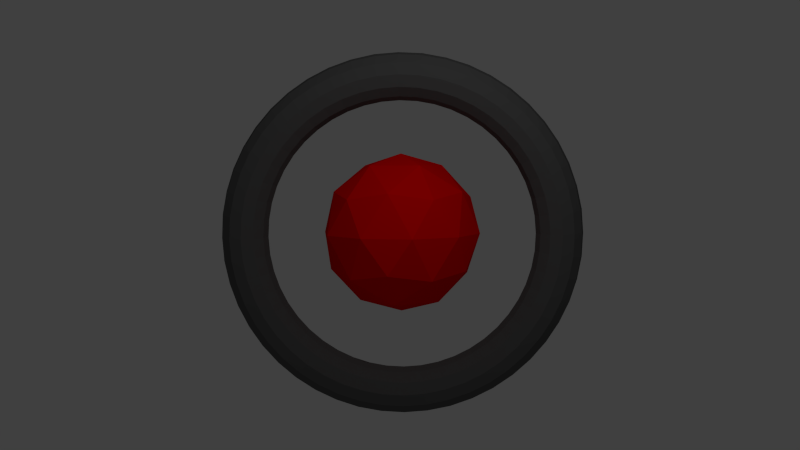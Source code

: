 # Source: enemy1.blend  (saved by Blender 2.68.0; exported with 4.5.12 LTS)
import bpy
from mathutils import Matrix  # noqa: F401  (used for matrix-valued properties, if any)

bpy.ops.wm.read_factory_settings(use_empty=True)
scene = bpy.context.scene
scene.name = 'Scene'

# ---- collections
col_collection_1 = bpy.data.collections.new('Collection 1'); scene.collection.children.link(col_collection_1)

# ---- materials (node trees are filled in below, after node groups)
mat_material_001 = bpy.data.materials.new('Material.001')
mat_material_001.alpha_threshold = 0.0
mat_material_001.use_transparent_shadow = False
mat_material_001.diffuse_color = (0.1086, 0.1086, 0.1086, 1.0)
mat_material_001.roughness = 0.5
mat_material_001.line_color = (0.0, 0.0, 0.0, 1.0)
mat_material2 = bpy.data.materials.new('Material2')
mat_material2.alpha_threshold = 0.0
mat_material2.use_transparent_shadow = False
mat_material2.diffuse_color = (1.0, 0.0, 0.0, 1.0)
mat_material2.roughness = 0.5
mat_material2.line_color = (0.0, 0.0, 0.0, 1.0)
mat_material3 = bpy.data.materials.new('Material3')
mat_material3.alpha_threshold = 0.0
mat_material3.use_transparent_shadow = False
mat_material3.roughness = 0.5
mat_material3.line_color = (0.0, 0.0, 0.0, 1.0)

# ---- material node trees

# ---- world
world_world = bpy.data.worlds.new('World'); scene.world = world_world
world_world.color = (0.05088, 0.05088, 0.05088)
world_world.use_sun_shadow = False
world_world.sun_shadow_jitter_overblur = 0.0
world_world.cycles.sampling_method = 'MANUAL'
world_world.cycles.sample_map_resolution = 256

# ---- cameras
cam_camera = bpy.data.cameras.new('Camera')
cam_camera.clip_end = 100.0
cam_camera.lens = 35.0
cam_camera.sensor_width = 32.0
cam_camera.sensor_height = 18.0
cam_camera.ortho_scale = 7.314
cam_camera.dof.focus_distance = 0.0
cam_camera.dof.aperture_fstop = 128.0

# ---- lights
light_spot = bpy.data.lights.new('Spot', 'SPOT')
light_spot.color = (0.28, 1.0, 0.0632)
light_spot.transmission_factor = 0.0
light_spot.energy = 100.0
light_spot.shadow_buffer_clip_start = 0.5
light_spot.shadow_soft_size = 0.1
light_spot.shadow_maximum_resolution = 0.006
light_spot.use_absolute_resolution = True
light_spot.cycles.use_multiple_importance_sampling = False
light_point = bpy.data.lights.new('Point', 'POINT')
light_point.color = (0.09773, 0.7812, 1.0)
light_point.transmission_factor = 0.0
light_point.energy = 200.0
light_point.shadow_buffer_clip_start = 0.5
light_point.shadow_soft_size = 0.1
light_point.shadow_maximum_resolution = 0.006
light_point.use_absolute_resolution = True
light_point.cycles.use_multiple_importance_sampling = False
light_lamp = bpy.data.lights.new('Lamp', 'POINT')
light_lamp.transmission_factor = 0.0
light_lamp.cutoff_distance = 30.0
light_lamp.energy = 100.0
light_lamp.shadow_buffer_clip_start = 1.001
light_lamp.shadow_soft_size = 0.1
light_lamp.shadow_maximum_resolution = 0.006
light_lamp.use_absolute_resolution = True
light_lamp.cycles.use_multiple_importance_sampling = False

# ---- meshes
me_torus = bpy.data.meshes.new('Torus')
me_torus.from_pydata([(1.149, 0.0, 0.0), (1.129, -1.249e-10, 0.07516), (1.074, 3.107e-11, 0.1298), (0.9989, 0.0, 0.1494), (0.9245, 0.0, 0.1289), (0.8704, 0.0, 0.07422), (0.8506, 0.0, 3.062e-17), (0.8704, 0.0, -0.07422), (0.9245, 6.146e-11, -0.1289), (0.9989, 0.0, -0.1494), (1.074, 0.0, -0.1298), (1.129, -1.249e-10, -0.07516), (1.14, 0.15, 0.0), (1.119, 0.1474, 0.07516), (1.065, 0.1402, 0.1298), (0.9904, 0.1304, 0.1494), (0.9166, 0.1207, 0.1289), (0.8629, 0.1136, 0.07422), (0.8433, 0.111, 3.062e-17), (0.8629, 0.1136, -0.07422), (0.9166, 0.1207, -0.1289), (0.9904, 0.1304, -0.1494), (1.065, 0.1402, -0.1298), (1.119, 0.1474, -0.07516), (1.11, 0.2975, 0.0), (1.091, 0.2922, 0.07516), (1.037, 0.2779, 0.1298), (0.9649, 0.2585, 0.1494), (0.893, 0.2393, 0.1289), (0.8407, 0.2253, 0.07422), (0.8216, 0.2202, 3.062e-17), (0.8407, 0.2253, -0.07422), (0.893, 0.2393, -0.1289), (0.9649, 0.2585, -0.1494), (1.037, 0.2779, -0.1298), (1.091, 0.2922, -0.07516), (1.062, 0.4398, 0.0), (1.043, 0.4321, 0.07516), (0.9921, 0.411, 0.1298), (0.9229, 0.3823, 0.1494), (0.8541, 0.3538, 0.1289), (0.8041, 0.3331, 0.07422), (0.7859, 0.3255, 3.062e-17), (0.8041, 0.3331, -0.07422), (0.8541, 0.3538, -0.1289), (0.9229, 0.3823, -0.1494), (0.9921, 0.411, -0.1298), (1.043, 0.4321, -0.07516), (0.9954, 0.5747, 0.0), (0.9778, 0.5646, 0.07516), (0.93, 0.5369, 0.1298), (0.8651, 0.4995, 0.1494), (0.8006, 0.4622, 0.1289), (0.7537, 0.4352, 0.07422), (0.7367, 0.4253, 3.062e-17), (0.7537, 0.4352, -0.07422), (0.8006, 0.4622, -0.1289), (0.8651, 0.4995, -0.1494), (0.93, 0.5369, -0.1298), (0.9778, 0.5646, -0.07516), (0.9119, 0.6997, 0.0), (0.8958, 0.6874, 0.07516), (0.852, 0.6537, 0.1298), (0.7925, 0.6081, 0.1494), (0.7334, 0.5628, 0.1289), (0.6905, 0.5298, 0.07422), (0.6748, 0.5178, 3.062e-17), (0.6905, 0.5298, -0.07422), (0.7334, 0.5628, -0.1289), (0.7925, 0.6081, -0.1494), (0.852, 0.6537, -0.1298), (0.8958, 0.6874, -0.07516), (0.8127, 0.8127, 0.0), (0.7984, 0.7984, 0.07516), (0.7594, 0.7594, 0.1298), (0.7063, 0.7063, 0.1494), (0.6537, 0.6537, 0.1289), (0.6154, 0.6154, 0.07422), (0.6015, 0.6015, 3.062e-17), (0.6154, 0.6154, -0.07422), (0.6537, 0.6537, -0.1289), (0.7063, 0.7063, -0.1494), (0.7594, 0.7594, -0.1298), (0.7984, 0.7984, -0.07516), (0.6997, 0.9119, 0.0), (0.6874, 0.8958, 0.07516), (0.6537, 0.852, 0.1298), (0.6081, 0.7925, 0.1494), (0.5628, 0.7334, 0.1289), (0.5298, 0.6905, 0.07422), (0.5178, 0.6748, 3.062e-17), (0.5298, 0.6905, -0.07422), (0.5628, 0.7334, -0.1289), (0.6081, 0.7925, -0.1494), (0.6537, 0.852, -0.1298), (0.6874, 0.8958, -0.07516), (0.5747, 0.9954, 0.0), (0.5646, 0.9778, 0.07516), (0.5369, 0.93, 0.1298), (0.4995, 0.8651, 0.1494), (0.4622, 0.8006, 0.1289), (0.4352, 0.7537, 0.07422), (0.4253, 0.7367, 3.062e-17), (0.4352, 0.7537, -0.07422), (0.4622, 0.8006, -0.1289), (0.4995, 0.8651, -0.1494), (0.5369, 0.93, -0.1298), (0.5646, 0.9778, -0.07516), (0.4399, 1.062, 0.0), (0.4321, 1.043, 0.07516), (0.411, 0.9921, 0.1298), (0.3823, 0.9229, 0.1494), (0.3538, 0.8541, 0.1289), (0.3331, 0.8041, 0.07422), (0.3255, 0.7859, 3.062e-17), (0.3331, 0.8041, -0.07422), (0.3538, 0.8541, -0.1289), (0.3823, 0.9229, -0.1494), (0.411, 0.9921, -0.1298), (0.4321, 1.043, -0.07516), (0.2975, 1.11, 0.0), (0.2922, 1.091, 0.07516), (0.2779, 1.037, 0.1298), (0.2585, 0.9649, 0.1494), (0.2393, 0.893, 0.1289), (0.2253, 0.8407, 0.07422), (0.2202, 0.8216, 3.062e-17), (0.2253, 0.8407, -0.07422), (0.2393, 0.893, -0.1289), (0.2585, 0.9649, -0.1494), (0.2779, 1.037, -0.1298), (0.2922, 1.091, -0.07516), (0.15, 1.14, 0.0), (0.1474, 1.119, 0.07516), (0.1402, 1.065, 0.1298), (0.1304, 0.9904, 0.1494), (0.1207, 0.9166, 0.1289), (0.1136, 0.8629, 0.07422), (0.111, 0.8433, 3.062e-17), (0.1136, 0.8629, -0.07422), (0.1207, 0.9166, -0.1289), (0.1304, 0.9904, -0.1494), (0.1402, 1.065, -0.1298), (0.1474, 1.119, -0.07516), (6.761e-08, 1.149, 0.0), (1.217e-07, 1.129, 0.07516), (1.191e-07, 1.074, 0.1298), (8.65e-08, 0.9989, 0.1494), (8.892e-08, 0.9245, 0.1289), (5.96e-08, 0.8704, 0.07422), (8.745e-08, 0.8506, 3.062e-17), (5.96e-08, 0.8704, -0.07422), (8.892e-08, 0.9245, -0.1289), (8.65e-08, 0.9989, -0.1494), (1.191e-07, 1.074, -0.1298), (1.217e-07, 1.129, -0.07516), (-0.15, 1.14, 0.0), (-0.1474, 1.119, 0.07516), (-0.1402, 1.065, 0.1298), (-0.1304, 0.9904, 0.1494), (-0.1207, 0.9166, 0.1289), (-0.1136, 0.8629, 0.07422), (-0.111, 0.8433, 3.062e-17), (-0.1136, 0.8629, -0.07422), (-0.1207, 0.9166, -0.1289), (-0.1304, 0.9904, -0.1494), (-0.1402, 1.065, -0.1298), (-0.1474, 1.119, -0.07516), (-0.2975, 1.11, 0.0), (-0.2922, 1.091, 0.07516), (-0.2779, 1.037, 0.1298), (-0.2585, 0.9649, 0.1494), (-0.2393, 0.893, 0.1289), (-0.2253, 0.8407, 0.07422), (-0.2202, 0.8216, 3.062e-17), (-0.2253, 0.8407, -0.07422), (-0.2393, 0.893, -0.1289), (-0.2585, 0.9649, -0.1494), (-0.2779, 1.037, -0.1298), (-0.2922, 1.091, -0.07516), (-0.4399, 1.062, 0.0), (-0.4321, 1.043, 0.07516), (-0.411, 0.9921, 0.1298), (-0.3823, 0.9229, 0.1494), (-0.3538, 0.8541, 0.1289), (-0.3331, 0.8041, 0.07422), (-0.3255, 0.7859, 3.062e-17), (-0.3331, 0.8041, -0.07422), (-0.3538, 0.8541, -0.1289), (-0.3823, 0.9229, -0.1494), (-0.411, 0.9921, -0.1298), (-0.4321, 1.043, -0.07516), (-0.5747, 0.9954, 0.0), (-0.5646, 0.9778, 0.07516), (-0.5369, 0.93, 0.1298), (-0.4995, 0.8651, 0.1494), (-0.4622, 0.8006, 0.1289), (-0.4352, 0.7537, 0.07422), (-0.4253, 0.7367, 3.062e-17), (-0.4352, 0.7537, -0.07422), (-0.4622, 0.8006, -0.1289), (-0.4995, 0.8651, -0.1494), (-0.5369, 0.93, -0.1298), (-0.5646, 0.9778, -0.07516), (-0.6997, 0.9119, 0.0), (-0.6874, 0.8958, 0.07516), (-0.6537, 0.852, 0.1298), (-0.6081, 0.7925, 0.1494), (-0.5628, 0.7334, 0.1289), (-0.5298, 0.6905, 0.07422), (-0.5178, 0.6748, 3.062e-17), (-0.5298, 0.6905, -0.07422), (-0.5628, 0.7334, -0.1289), (-0.6081, 0.7925, -0.1494), (-0.6537, 0.852, -0.1298), (-0.6874, 0.8958, -0.07516), (-0.8127, 0.8127, 0.0), (-0.7984, 0.7984, 0.07516), (-0.7594, 0.7594, 0.1298), (-0.7063, 0.7063, 0.1494), (-0.6537, 0.6537, 0.1289), (-0.6154, 0.6154, 0.07422), (-0.6015, 0.6015, 3.062e-17), (-0.6154, 0.6154, -0.07422), (-0.6537, 0.6537, -0.1289), (-0.7063, 0.7063, -0.1494), (-0.7594, 0.7594, -0.1298), (-0.7984, 0.7984, -0.07516), (-0.9119, 0.6997, 0.0), (-0.8958, 0.6874, 0.07516), (-0.852, 0.6537, 0.1298), (-0.7925, 0.6081, 0.1494), (-0.7334, 0.5628, 0.1289), (-0.6905, 0.5298, 0.07422), (-0.6748, 0.5178, 3.062e-17), (-0.6905, 0.5298, -0.07422), (-0.7334, 0.5628, -0.1289), (-0.7925, 0.6081, -0.1494), (-0.852, 0.6537, -0.1298), (-0.8958, 0.6874, -0.07516), (-0.9954, 0.5747, 0.0), (-0.9778, 0.5646, 0.07516), (-0.93, 0.5369, 0.1298), (-0.8651, 0.4995, 0.1494), (-0.8006, 0.4622, 0.1289), (-0.7537, 0.4352, 0.07422), (-0.7367, 0.4253, 3.062e-17), (-0.7537, 0.4352, -0.07422), (-0.8006, 0.4622, -0.1289), (-0.8651, 0.4995, -0.1494), (-0.93, 0.5369, -0.1298), (-0.9778, 0.5646, -0.07516), (-1.062, 0.4398, 0.0), (-1.043, 0.4321, 0.07516), (-0.9921, 0.411, 0.1298), (-0.9229, 0.3823, 0.1494), (-0.8541, 0.3538, 0.1289), (-0.8041, 0.3331, 0.07422), (-0.7859, 0.3255, 3.062e-17), (-0.8041, 0.3331, -0.07422), (-0.8541, 0.3538, -0.1289), (-0.9229, 0.3823, -0.1494), (-0.9921, 0.411, -0.1298), (-1.043, 0.4321, -0.07516), (-1.11, 0.2975, 0.0), (-1.091, 0.2922, 0.07516), (-1.037, 0.2779, 0.1298), (-0.9649, 0.2585, 0.1494), (-0.893, 0.2393, 0.1289), (-0.8407, 0.2253, 0.07422), (-0.8216, 0.2202, 3.062e-17), (-0.8407, 0.2253, -0.07422), (-0.893, 0.2393, -0.1289), (-0.9649, 0.2585, -0.1494), (-1.037, 0.2779, -0.1298), (-1.091, 0.2922, -0.07516), (-1.14, 0.15, 0.0), (-1.119, 0.1474, 0.07516), (-1.065, 0.1402, 0.1298), (-0.9904, 0.1304, 0.1494), (-0.9166, 0.1207, 0.1289), (-0.8629, 0.1136, 0.07422), (-0.8433, 0.111, 3.062e-17), (-0.8629, 0.1136, -0.07422), (-0.9166, 0.1207, -0.1289), (-0.9904, 0.1304, -0.1494), (-1.065, 0.1402, -0.1298), (-1.119, 0.1474, -0.07516), (-1.149, 1.05e-07, 0.0), (-1.129, 1.025e-07, 0.07516), (-1.074, 9.605e-08, 0.1298), (-0.9989, 8.739e-08, 0.1494), (-0.9245, 7.871e-08, 0.1289), (-0.8704, 7.193e-08, 0.07422), (-0.8506, 6.998e-08, 3.062e-17), (-0.8704, 7.193e-08, -0.07422), (-0.9245, 7.871e-08, -0.1289), (-0.9989, 8.739e-08, -0.1494), (-1.074, 9.611e-08, -0.1298), (-1.129, 1.025e-07, -0.07516), (-1.14, -0.15, 0.0), (-1.119, -0.1474, 0.07516), (-1.065, -0.1402, 0.1298), (-0.9904, -0.1304, 0.1494), (-0.9166, -0.1207, 0.1289), (-0.8629, -0.1136, 0.07422), (-0.8433, -0.111, 3.062e-17), (-0.8629, -0.1136, -0.07422), (-0.9166, -0.1207, -0.1289), (-0.9904, -0.1304, -0.1494), (-1.065, -0.1402, -0.1298), (-1.119, -0.1474, -0.07516), (-1.11, -0.2975, 0.0), (-1.091, -0.2922, 0.07516), (-1.037, -0.2779, 0.1298), (-0.9649, -0.2585, 0.1494), (-0.893, -0.2393, 0.1289), (-0.8407, -0.2253, 0.07422), (-0.8216, -0.2202, 3.062e-17), (-0.8407, -0.2253, -0.07422), (-0.893, -0.2393, -0.1289), (-0.9649, -0.2585, -0.1494), (-1.037, -0.2779, -0.1298), (-1.091, -0.2922, -0.07516), (-1.062, -0.4398, 0.0), (-1.043, -0.4321, 0.07516), (-0.9921, -0.411, 0.1298), (-0.9229, -0.3823, 0.1494), (-0.8541, -0.3538, 0.1289), (-0.8041, -0.3331, 0.07422), (-0.7859, -0.3255, 3.062e-17), (-0.8041, -0.3331, -0.07422), (-0.8541, -0.3538, -0.1289), (-0.9229, -0.3823, -0.1494), (-0.9921, -0.411, -0.1298), (-1.043, -0.4321, -0.07516), (-0.9954, -0.5747, 0.0), (-0.9778, -0.5646, 0.07516), (-0.93, -0.5369, 0.1298), (-0.8651, -0.4995, 0.1494), (-0.8006, -0.4622, 0.1289), (-0.7537, -0.4352, 0.07422), (-0.7367, -0.4253, 3.062e-17), (-0.7537, -0.4352, -0.07422), (-0.8006, -0.4622, -0.1289), (-0.8651, -0.4995, -0.1494), (-0.93, -0.5369, -0.1298), (-0.9778, -0.5646, -0.07516), (-0.9119, -0.6997, 0.0), (-0.8958, -0.6874, 0.07516), (-0.852, -0.6537, 0.1298), (-0.7925, -0.6081, 0.1494), (-0.7334, -0.5628, 0.1289), (-0.6905, -0.5298, 0.07422), (-0.6748, -0.5178, 3.062e-17), (-0.6905, -0.5298, -0.07422), (-0.7334, -0.5628, -0.1289), (-0.7925, -0.6081, -0.1494), (-0.852, -0.6537, -0.1298), (-0.8958, -0.6874, -0.07516), (-0.8127, -0.8127, 0.0), (-0.7984, -0.7984, 0.07516), (-0.7594, -0.7594, 0.1298), (-0.7063, -0.7063, 0.1494), (-0.6537, -0.6537, 0.1289), (-0.6154, -0.6154, 0.07422), (-0.6015, -0.6015, 3.062e-17), (-0.6154, -0.6154, -0.07422), (-0.6537, -0.6537, -0.1289), (-0.7063, -0.7063, -0.1494), (-0.7594, -0.7594, -0.1298), (-0.7984, -0.7984, -0.07516), (-0.6997, -0.9119, 0.0), (-0.6874, -0.8958, 0.07516), (-0.6537, -0.852, 0.1298), (-0.6081, -0.7925, 0.1494), (-0.5628, -0.7334, 0.1289), (-0.5298, -0.6905, 0.07422), (-0.5178, -0.6748, 3.062e-17), (-0.5298, -0.6905, -0.07422), (-0.5628, -0.7334, -0.1289), (-0.6081, -0.7925, -0.1494), (-0.6537, -0.852, -0.1298), (-0.6874, -0.8958, -0.07516), (-0.5747, -0.9954, 0.0), (-0.5646, -0.9778, 0.07516), (-0.5369, -0.93, 0.1298), (-0.4995, -0.8651, 0.1494), (-0.4622, -0.8006, 0.1289), (-0.4352, -0.7537, 0.07422), (-0.4253, -0.7367, 3.062e-17), (-0.4352, -0.7537, -0.07422), (-0.4622, -0.8006, -0.1289), (-0.4995, -0.8651, -0.1494), (-0.5369, -0.93, -0.1298), (-0.5646, -0.9778, -0.07516), (-0.4399, -1.062, 0.0), (-0.4321, -1.043, 0.07516), (-0.411, -0.9921, 0.1298), (-0.3823, -0.9229, 0.1494), (-0.3538, -0.8541, 0.1289), (-0.3331, -0.8041, 0.07422), (-0.3255, -0.7859, 3.062e-17), (-0.3331, -0.8041, -0.07422), (-0.3538, -0.8541, -0.1289), (-0.3823, -0.9229, -0.1494), (-0.411, -0.9921, -0.1298), (-0.4321, -1.043, -0.07516), (-0.2975, -1.11, 0.0), (-0.2922, -1.091, 0.07516), (-0.2779, -1.037, 0.1298), (-0.2585, -0.9649, 0.1494), (-0.2393, -0.893, 0.1289), (-0.2253, -0.8407, 0.07422), (-0.2202, -0.8216, 3.062e-17), (-0.2253, -0.8407, -0.07422), (-0.2393, -0.893, -0.1289), (-0.2585, -0.9649, -0.1494), (-0.2779, -1.037, -0.1298), (-0.2922, -1.091, -0.07516), (-0.15, -1.14, 0.0), (-0.1474, -1.119, 0.07516), (-0.1402, -1.065, 0.1298), (-0.1304, -0.9904, 0.1494), (-0.1207, -0.9166, 0.1289), (-0.1136, -0.8629, 0.07422), (-0.111, -0.8433, 3.062e-17), (-0.1136, -0.8629, -0.07422), (-0.1207, -0.9166, -0.1289), (-0.1304, -0.9904, -0.1494), (-0.1402, -1.065, -0.1298), (-0.1474, -1.119, -0.07516), (9.289e-08, -1.149, 0.0), (1.528e-07, -1.129, 0.07516), (1.455e-07, -1.074, 0.1298), (9.24e-08, -0.9989, 0.1494), (7.404e-08, -0.9245, 0.1289), (2.198e-08, -0.8704, 0.07422), (3.871e-08, -0.8506, 3.062e-17), (2.198e-08, -0.8704, -0.07422), (7.401e-08, -0.9245, -0.1289), (9.24e-08, -0.9989, -0.1494), (1.454e-07, -1.074, -0.1298), (1.528e-07, -1.129, -0.07516), (0.15, -1.14, 0.0), (0.1474, -1.119, 0.07516), (0.1402, -1.065, 0.1298), (0.1304, -0.9904, 0.1494), (0.1207, -0.9166, 0.1289), (0.1136, -0.8629, 0.07422), (0.111, -0.8433, 3.062e-17), (0.1136, -0.8629, -0.07422), (0.1207, -0.9166, -0.1289), (0.1304, -0.9904, -0.1494), (0.1402, -1.065, -0.1298), (0.1474, -1.119, -0.07516), (0.2975, -1.11, 0.0), (0.2922, -1.091, 0.07516), (0.2779, -1.037, 0.1298), (0.2585, -0.9649, 0.1494), (0.2393, -0.893, 0.1289), (0.2253, -0.8407, 0.07422), (0.2202, -0.8216, 3.062e-17), (0.2253, -0.8407, -0.07422), (0.2393, -0.893, -0.1289), (0.2585, -0.9649, -0.1494), (0.2779, -1.037, -0.1298), (0.2922, -1.091, -0.07516), (0.4399, -1.062, 0.0), (0.4321, -1.043, 0.07516), (0.411, -0.9921, 0.1298), (0.3823, -0.9229, 0.1494), (0.3538, -0.8541, 0.1289), (0.3331, -0.8041, 0.07422), (0.3255, -0.7859, 3.062e-17), (0.3331, -0.8041, -0.07422), (0.3538, -0.8541, -0.1289), (0.3823, -0.9229, -0.1494), (0.411, -0.9921, -0.1298), (0.4321, -1.043, -0.07516), (0.5747, -0.9954, 0.0), (0.5646, -0.9778, 0.07516), (0.5369, -0.93, 0.1298), (0.4995, -0.8651, 0.1494), (0.4622, -0.8006, 0.1289), (0.4352, -0.7537, 0.07422), (0.4253, -0.7367, 3.062e-17), (0.4352, -0.7537, -0.07422), (0.4622, -0.8006, -0.1289), (0.4995, -0.8651, -0.1494), (0.5369, -0.93, -0.1298), (0.5646, -0.9778, -0.07516), (0.6997, -0.9119, 0.0), (0.6874, -0.8958, 0.07516), (0.6537, -0.852, 0.1298), (0.6081, -0.7925, 0.1494), (0.5628, -0.7334, 0.1289), (0.5298, -0.6905, 0.07422), (0.5178, -0.6748, 3.062e-17), (0.5298, -0.6905, -0.07422), (0.5628, -0.7334, -0.1289), (0.6081, -0.7925, -0.1494), (0.6537, -0.852, -0.1298), (0.6874, -0.8958, -0.07516), (0.8127, -0.8127, 0.0), (0.7984, -0.7984, 0.07516), (0.7594, -0.7594, 0.1298), (0.7063, -0.7063, 0.1494), (0.6537, -0.6537, 0.1289), (0.6154, -0.6154, 0.07422), (0.6015, -0.6015, 3.062e-17), (0.6154, -0.6154, -0.07422), (0.6537, -0.6537, -0.1289), (0.7063, -0.7063, -0.1494), (0.7594, -0.7594, -0.1298), (0.7984, -0.7984, -0.07516), (0.9119, -0.6997, 0.0), (0.8958, -0.6874, 0.07516), (0.852, -0.6537, 0.1298), (0.7925, -0.6081, 0.1494), (0.7334, -0.5628, 0.1289), (0.6905, -0.5298, 0.07422), (0.6748, -0.5178, 3.062e-17), (0.6905, -0.5298, -0.07422), (0.7334, -0.5628, -0.1289), (0.7925, -0.6081, -0.1494), (0.852, -0.6537, -0.1298), (0.8958, -0.6874, -0.07516), (0.9954, -0.5747, 0.0), (0.9778, -0.5646, 0.07516), (0.93, -0.5369, 0.1298), (0.8651, -0.4995, 0.1494), (0.8006, -0.4622, 0.1289), (0.7537, -0.4352, 0.07422), (0.7367, -0.4253, 3.062e-17), (0.7537, -0.4352, -0.07422), (0.8006, -0.4622, -0.1289), (0.8651, -0.4995, -0.1494), (0.93, -0.5369, -0.1298), (0.9778, -0.5646, -0.07516), (1.062, -0.4399, 0.0), (1.043, -0.4321, 0.07516), (0.9921, -0.411, 0.1298), (0.9229, -0.3823, 0.1494), (0.8541, -0.3538, 0.1289), (0.8041, -0.3331, 0.07422), (0.7859, -0.3255, 3.062e-17), (0.8041, -0.3331, -0.07422), (0.8541, -0.3538, -0.1289), (0.9229, -0.3823, -0.1494), (0.9921, -0.411, -0.1298), (1.043, -0.4321, -0.07516), (1.11, -0.2975, 0.0), (1.091, -0.2922, 0.07516), (1.037, -0.2779, 0.1298), (0.9649, -0.2585, 0.1494), (0.893, -0.2393, 0.1289), (0.8407, -0.2253, 0.07422), (0.8216, -0.2202, 3.062e-17), (0.8407, -0.2253, -0.07422), (0.893, -0.2393, -0.1289), (0.9649, -0.2585, -0.1494), (1.037, -0.2779, -0.1298), (1.091, -0.2922, -0.07516), (1.14, -0.15, 0.0), (1.119, -0.1474, 0.07516), (1.065, -0.1402, 0.1298), (0.9904, -0.1304, 0.1494), (0.9166, -0.1207, 0.1289), (0.8629, -0.1136, 0.07422), (0.8433, -0.111, 3.062e-17), (0.8629, -0.1136, -0.07422), (0.9166, -0.1207, -0.1289), (0.9904, -0.1304, -0.1494), (1.065, -0.1402, -0.1298), (1.119, -0.1474, -0.07516)], [], [(0, 12, 13, 1), (1, 13, 14, 2), (2, 14, 15, 3), (3, 15, 16, 4), (4, 16, 17, 5), (5, 17, 18, 6), (6, 18, 19, 7), (7, 19, 20, 8), (8, 20, 21, 9), (9, 21, 22, 10), (10, 22, 23, 11), (0, 11, 23, 12), (12, 24, 25, 13), (13, 25, 26, 14), (14, 26, 27, 15), (15, 27, 28, 16), (16, 28, 29, 17), (17, 29, 30, 18), (18, 30, 31, 19), (19, 31, 32, 20), (20, 32, 33, 21), (21, 33, 34, 22), (22, 34, 35, 23), (23, 35, 24, 12), (24, 36, 37, 25), (25, 37, 38, 26), (26, 38, 39, 27), (27, 39, 40, 28), (28, 40, 41, 29), (29, 41, 42, 30), (30, 42, 43, 31), (31, 43, 44, 32), (32, 44, 45, 33), (33, 45, 46, 34), (34, 46, 47, 35), (35, 47, 36, 24), (36, 48, 49, 37), (37, 49, 50, 38), (38, 50, 51, 39), (39, 51, 52, 40), (40, 52, 53, 41), (41, 53, 54, 42), (42, 54, 55, 43), (43, 55, 56, 44), (44, 56, 57, 45), (45, 57, 58, 46), (46, 58, 59, 47), (47, 59, 48, 36), (48, 60, 61, 49), (49, 61, 62, 50), (50, 62, 63, 51), (51, 63, 64, 52), (52, 64, 65, 53), (53, 65, 66, 54), (54, 66, 67, 55), (55, 67, 68, 56), (56, 68, 69, 57), (57, 69, 70, 58), (58, 70, 71, 59), (59, 71, 60, 48), (60, 72, 73, 61), (61, 73, 74, 62), (62, 74, 75, 63), (63, 75, 76, 64), (64, 76, 77, 65), (65, 77, 78, 66), (66, 78, 79, 67), (67, 79, 80, 68), (68, 80, 81, 69), (69, 81, 82, 70), (70, 82, 83, 71), (71, 83, 72, 60), (72, 84, 85, 73), (73, 85, 86, 74), (74, 86, 87, 75), (75, 87, 88, 76), (76, 88, 89, 77), (77, 89, 90, 78), (78, 90, 91, 79), (79, 91, 92, 80), (80, 92, 93, 81), (81, 93, 94, 82), (82, 94, 95, 83), (83, 95, 84, 72), (84, 96, 97, 85), (85, 97, 98, 86), (86, 98, 99, 87), (87, 99, 100, 88), (88, 100, 101, 89), (89, 101, 102, 90), (90, 102, 103, 91), (91, 103, 104, 92), (92, 104, 105, 93), (93, 105, 106, 94), (94, 106, 107, 95), (95, 107, 96, 84), (96, 108, 109, 97), (97, 109, 110, 98), (98, 110, 111, 99), (99, 111, 112, 100), (100, 112, 113, 101), (101, 113, 114, 102), (102, 114, 115, 103), (103, 115, 116, 104), (104, 116, 117, 105), (105, 117, 118, 106), (106, 118, 119, 107), (107, 119, 108, 96), (108, 120, 121, 109), (109, 121, 122, 110), (110, 122, 123, 111), (111, 123, 124, 112), (112, 124, 125, 113), (113, 125, 126, 114), (114, 126, 127, 115), (115, 127, 128, 116), (116, 128, 129, 117), (117, 129, 130, 118), (118, 130, 131, 119), (119, 131, 120, 108), (120, 132, 133, 121), (121, 133, 134, 122), (122, 134, 135, 123), (123, 135, 136, 124), (124, 136, 137, 125), (125, 137, 138, 126), (126, 138, 139, 127), (127, 139, 140, 128), (128, 140, 141, 129), (129, 141, 142, 130), (130, 142, 143, 131), (131, 143, 132, 120), (132, 144, 145, 133), (133, 145, 146, 134), (134, 146, 147, 135), (135, 147, 148, 136), (136, 148, 149, 137), (137, 149, 150, 138), (138, 150, 151, 139), (139, 151, 152, 140), (140, 152, 153, 141), (141, 153, 154, 142), (142, 154, 155, 143), (143, 155, 144, 132), (144, 156, 157, 145), (145, 157, 158, 146), (146, 158, 159, 147), (147, 159, 160, 148), (148, 160, 161, 149), (149, 161, 162, 150), (150, 162, 163, 151), (151, 163, 164, 152), (152, 164, 165, 153), (153, 165, 166, 154), (154, 166, 167, 155), (155, 167, 156, 144), (156, 168, 169, 157), (157, 169, 170, 158), (158, 170, 171, 159), (159, 171, 172, 160), (160, 172, 173, 161), (161, 173, 174, 162), (162, 174, 175, 163), (163, 175, 176, 164), (164, 176, 177, 165), (165, 177, 178, 166), (166, 178, 179, 167), (167, 179, 168, 156), (168, 180, 181, 169), (169, 181, 182, 170), (170, 182, 183, 171), (171, 183, 184, 172), (172, 184, 185, 173), (173, 185, 186, 174), (174, 186, 187, 175), (175, 187, 188, 176), (176, 188, 189, 177), (177, 189, 190, 178), (178, 190, 191, 179), (179, 191, 180, 168), (180, 192, 193, 181), (181, 193, 194, 182), (182, 194, 195, 183), (183, 195, 196, 184), (184, 196, 197, 185), (185, 197, 198, 186), (186, 198, 199, 187), (187, 199, 200, 188), (188, 200, 201, 189), (189, 201, 202, 190), (190, 202, 203, 191), (191, 203, 192, 180), (192, 204, 205, 193), (193, 205, 206, 194), (194, 206, 207, 195), (195, 207, 208, 196), (196, 208, 209, 197), (197, 209, 210, 198), (198, 210, 211, 199), (199, 211, 212, 200), (200, 212, 213, 201), (201, 213, 214, 202), (202, 214, 215, 203), (203, 215, 204, 192), (204, 216, 217, 205), (205, 217, 218, 206), (206, 218, 219, 207), (207, 219, 220, 208), (208, 220, 221, 209), (209, 221, 222, 210), (210, 222, 223, 211), (211, 223, 224, 212), (212, 224, 225, 213), (213, 225, 226, 214), (214, 226, 227, 215), (215, 227, 216, 204), (216, 228, 229, 217), (217, 229, 230, 218), (218, 230, 231, 219), (219, 231, 232, 220), (220, 232, 233, 221), (221, 233, 234, 222), (222, 234, 235, 223), (223, 235, 236, 224), (224, 236, 237, 225), (225, 237, 238, 226), (226, 238, 239, 227), (227, 239, 228, 216), (228, 240, 241, 229), (229, 241, 242, 230), (230, 242, 243, 231), (231, 243, 244, 232), (232, 244, 245, 233), (233, 245, 246, 234), (234, 246, 247, 235), (235, 247, 248, 236), (236, 248, 249, 237), (237, 249, 250, 238), (238, 250, 251, 239), (239, 251, 240, 228), (240, 252, 253, 241), (241, 253, 254, 242), (242, 254, 255, 243), (243, 255, 256, 244), (244, 256, 257, 245), (245, 257, 258, 246), (246, 258, 259, 247), (247, 259, 260, 248), (248, 260, 261, 249), (249, 261, 262, 250), (250, 262, 263, 251), (251, 263, 252, 240), (252, 264, 265, 253), (253, 265, 266, 254), (254, 266, 267, 255), (255, 267, 268, 256), (256, 268, 269, 257), (257, 269, 270, 258), (258, 270, 271, 259), (259, 271, 272, 260), (260, 272, 273, 261), (261, 273, 274, 262), (262, 274, 275, 263), (263, 275, 264, 252), (264, 276, 277, 265), (265, 277, 278, 266), (266, 278, 279, 267), (267, 279, 280, 268), (268, 280, 281, 269), (269, 281, 282, 270), (270, 282, 283, 271), (271, 283, 284, 272), (272, 284, 285, 273), (273, 285, 286, 274), (274, 286, 287, 275), (275, 287, 276, 264), (276, 288, 289, 277), (277, 289, 290, 278), (278, 290, 291, 279), (279, 291, 292, 280), (280, 292, 293, 281), (281, 293, 294, 282), (282, 294, 295, 283), (283, 295, 296, 284), (284, 296, 297, 285), (285, 297, 298, 286), (286, 298, 299, 287), (287, 299, 288, 276), (288, 300, 301, 289), (289, 301, 302, 290), (290, 302, 303, 291), (291, 303, 304, 292), (292, 304, 305, 293), (293, 305, 306, 294), (294, 306, 307, 295), (295, 307, 308, 296), (296, 308, 309, 297), (297, 309, 310, 298), (298, 310, 311, 299), (299, 311, 300, 288), (300, 312, 313, 301), (301, 313, 314, 302), (302, 314, 315, 303), (303, 315, 316, 304), (304, 316, 317, 305), (305, 317, 318, 306), (306, 318, 319, 307), (307, 319, 320, 308), (308, 320, 321, 309), (309, 321, 322, 310), (310, 322, 323, 311), (311, 323, 312, 300), (312, 324, 325, 313), (313, 325, 326, 314), (314, 326, 327, 315), (315, 327, 328, 316), (316, 328, 329, 317), (317, 329, 330, 318), (318, 330, 331, 319), (319, 331, 332, 320), (320, 332, 333, 321), (321, 333, 334, 322), (322, 334, 335, 323), (323, 335, 324, 312), (324, 336, 337, 325), (325, 337, 338, 326), (326, 338, 339, 327), (327, 339, 340, 328), (328, 340, 341, 329), (329, 341, 342, 330), (330, 342, 343, 331), (331, 343, 344, 332), (332, 344, 345, 333), (333, 345, 346, 334), (334, 346, 347, 335), (335, 347, 336, 324), (336, 348, 349, 337), (337, 349, 350, 338), (338, 350, 351, 339), (339, 351, 352, 340), (340, 352, 353, 341), (341, 353, 354, 342), (342, 354, 355, 343), (343, 355, 356, 344), (344, 356, 357, 345), (345, 357, 358, 346), (346, 358, 359, 347), (347, 359, 348, 336), (348, 360, 361, 349), (349, 361, 362, 350), (350, 362, 363, 351), (351, 363, 364, 352), (352, 364, 365, 353), (353, 365, 366, 354), (354, 366, 367, 355), (355, 367, 368, 356), (356, 368, 369, 357), (357, 369, 370, 358), (358, 370, 371, 359), (359, 371, 360, 348), (360, 372, 373, 361), (361, 373, 374, 362), (362, 374, 375, 363), (363, 375, 376, 364), (364, 376, 377, 365), (365, 377, 378, 366), (366, 378, 379, 367), (367, 379, 380, 368), (368, 380, 381, 369), (369, 381, 382, 370), (370, 382, 383, 371), (371, 383, 372, 360), (372, 384, 385, 373), (373, 385, 386, 374), (374, 386, 387, 375), (375, 387, 388, 376), (376, 388, 389, 377), (377, 389, 390, 378), (378, 390, 391, 379), (379, 391, 392, 380), (380, 392, 393, 381), (381, 393, 394, 382), (382, 394, 395, 383), (383, 395, 384, 372), (384, 396, 397, 385), (385, 397, 398, 386), (386, 398, 399, 387), (387, 399, 400, 388), (388, 400, 401, 389), (389, 401, 402, 390), (390, 402, 403, 391), (391, 403, 404, 392), (392, 404, 405, 393), (393, 405, 406, 394), (394, 406, 407, 395), (395, 407, 396, 384), (396, 408, 409, 397), (397, 409, 410, 398), (398, 410, 411, 399), (399, 411, 412, 400), (400, 412, 413, 401), (401, 413, 414, 402), (402, 414, 415, 403), (403, 415, 416, 404), (404, 416, 417, 405), (405, 417, 418, 406), (406, 418, 419, 407), (407, 419, 408, 396), (408, 420, 421, 409), (409, 421, 422, 410), (410, 422, 423, 411), (411, 423, 424, 412), (412, 424, 425, 413), (413, 425, 426, 414), (414, 426, 427, 415), (415, 427, 428, 416), (416, 428, 429, 417), (417, 429, 430, 418), (418, 430, 431, 419), (419, 431, 420, 408), (420, 432, 433, 421), (421, 433, 434, 422), (422, 434, 435, 423), (423, 435, 436, 424), (424, 436, 437, 425), (425, 437, 438, 426), (426, 438, 439, 427), (427, 439, 440, 428), (428, 440, 441, 429), (429, 441, 442, 430), (430, 442, 443, 431), (431, 443, 432, 420), (432, 444, 445, 433), (433, 445, 446, 434), (434, 446, 447, 435), (435, 447, 448, 436), (436, 448, 449, 437), (437, 449, 450, 438), (438, 450, 451, 439), (439, 451, 452, 440), (440, 452, 453, 441), (441, 453, 454, 442), (442, 454, 455, 443), (443, 455, 444, 432), (444, 456, 457, 445), (445, 457, 458, 446), (446, 458, 459, 447), (447, 459, 460, 448), (448, 460, 461, 449), (449, 461, 462, 450), (450, 462, 463, 451), (451, 463, 464, 452), (452, 464, 465, 453), (453, 465, 466, 454), (454, 466, 467, 455), (455, 467, 456, 444), (456, 468, 469, 457), (457, 469, 470, 458), (458, 470, 471, 459), (459, 471, 472, 460), (460, 472, 473, 461), (461, 473, 474, 462), (462, 474, 475, 463), (463, 475, 476, 464), (464, 476, 477, 465), (465, 477, 478, 466), (466, 478, 479, 467), (467, 479, 468, 456), (468, 480, 481, 469), (469, 481, 482, 470), (470, 482, 483, 471), (471, 483, 484, 472), (472, 484, 485, 473), (473, 485, 486, 474), (474, 486, 487, 475), (475, 487, 488, 476), (476, 488, 489, 477), (477, 489, 490, 478), (478, 490, 491, 479), (479, 491, 480, 468), (480, 492, 493, 481), (481, 493, 494, 482), (482, 494, 495, 483), (483, 495, 496, 484), (484, 496, 497, 485), (485, 497, 498, 486), (486, 498, 499, 487), (487, 499, 500, 488), (488, 500, 501, 489), (489, 501, 502, 490), (490, 502, 503, 491), (491, 503, 492, 480), (492, 504, 505, 493), (493, 505, 506, 494), (494, 506, 507, 495), (495, 507, 508, 496), (496, 508, 509, 497), (497, 509, 510, 498), (498, 510, 511, 499), (499, 511, 512, 500), (500, 512, 513, 501), (501, 513, 514, 502), (502, 514, 515, 503), (503, 515, 504, 492), (504, 516, 517, 505), (505, 517, 518, 506), (506, 518, 519, 507), (507, 519, 520, 508), (508, 520, 521, 509), (509, 521, 522, 510), (510, 522, 523, 511), (511, 523, 524, 512), (512, 524, 525, 513), (513, 525, 526, 514), (514, 526, 527, 515), (515, 527, 516, 504), (516, 528, 529, 517), (517, 529, 530, 518), (518, 530, 531, 519), (519, 531, 532, 520), (520, 532, 533, 521), (521, 533, 534, 522), (522, 534, 535, 523), (523, 535, 536, 524), (524, 536, 537, 525), (525, 537, 538, 526), (526, 538, 539, 527), (527, 539, 528, 516), (528, 540, 541, 529), (529, 541, 542, 530), (530, 542, 543, 531), (531, 543, 544, 532), (532, 544, 545, 533), (533, 545, 546, 534), (534, 546, 547, 535), (535, 547, 548, 536), (536, 548, 549, 537), (537, 549, 550, 538), (538, 550, 551, 539), (539, 551, 540, 528), (540, 552, 553, 541), (541, 553, 554, 542), (542, 554, 555, 543), (543, 555, 556, 544), (544, 556, 557, 545), (545, 557, 558, 546), (546, 558, 559, 547), (547, 559, 560, 548), (548, 560, 561, 549), (549, 561, 562, 550), (550, 562, 563, 551), (551, 563, 552, 540), (552, 564, 565, 553), (553, 565, 566, 554), (554, 566, 567, 555), (555, 567, 568, 556), (556, 568, 569, 557), (557, 569, 570, 558), (558, 570, 571, 559), (559, 571, 572, 560), (560, 572, 573, 561), (561, 573, 574, 562), (562, 574, 575, 563), (563, 575, 564, 552), (564, 0, 1, 565), (565, 1, 2, 566), (566, 2, 3, 567), (567, 3, 4, 568), (568, 4, 5, 569), (569, 5, 6, 570), (570, 6, 7, 571), (571, 7, 8, 572), (572, 8, 9, 573), (573, 9, 10, 574), (574, 10, 11, 575), (575, 11, 0, 564)])
me_torus.materials.append(mat_material_001)
me_torus.use_remesh_preserve_volume = False
me_torus.use_remesh_preserve_attributes = False
me_torus.use_mirror_vertex_groups = False
me_torus.update()
me_icosphere = bpy.data.meshes.new('Icosphere')
me_icosphere.from_pydata([(5.109e-09, -9.58e-09, -1.0), (5.109e-09, -9.58e-09, -1.0), (5.109e-09, -9.58e-09, -1.0), (5.109e-09, -9.58e-09, -1.0), (5.109e-09, -9.58e-09, -1.0), (-0.9511, -0.309, 3.96e-08), (-0.9511, -0.309, 3.96e-08), (-0.9511, -0.309, 3.96e-08), (-0.9511, -0.309, 3.96e-08), (-0.9511, -0.309, 3.96e-08), (-0.9511, -0.309, 3.96e-08), (-0.4253, 0.309, 0.8507), (-0.4253, 0.309, 0.8507), (-0.4253, 0.309, 0.8507), (-0.4253, 0.309, 0.8507), (-0.4253, 0.309, 0.8507), (-0.4253, 0.309, 0.8507), (-0.5878, 0.809, 3.96e-08), (-0.5878, 0.809, 3.96e-08), (-0.5878, 0.809, 3.96e-08), (-0.5878, 0.809, 3.96e-08), (-0.5878, 0.809, 3.96e-08), (-0.5878, 0.809, 3.96e-08), (-0.8944, -9.58e-09, -0.4472), (-0.8944, -9.58e-09, -0.4472), (-0.8944, -9.58e-09, -0.4472), (-0.8944, -9.58e-09, -0.4472), (-0.8944, -9.58e-09, -0.4472), (-0.2764, -0.8506, -0.4472), (-0.2764, -0.8506, -0.4472), (-0.2764, -0.8506, -0.4472), (-0.2764, -0.8506, -0.4472), (-0.2764, -0.8506, -0.4472), (0.8506, -9.58e-09, -0.5257), (0.8506, -9.58e-09, -0.5257), (0.8506, -9.58e-09, -0.5257), (0.8506, -9.58e-09, -0.5257), (0.8506, -9.58e-09, -0.5257), (0.8506, -9.58e-09, -0.5257), (0.4253, 0.309, -0.8507), (0.4253, 0.309, -0.8507), (0.4253, 0.309, -0.8507), (0.4253, 0.309, -0.8507), (0.4253, 0.309, -0.8507), (0.4253, 0.309, -0.8507), (-0.9511, 0.309, 3.96e-08), (-0.9511, 0.309, 3.96e-08), (-0.9511, 0.309, 3.96e-08), (-0.9511, 0.309, 3.96e-08), (-0.9511, 0.309, 3.96e-08), (-0.9511, 0.309, 3.96e-08), (-0.5257, -9.58e-09, -0.8507), (-0.5257, -9.58e-09, -0.8507), (-0.5257, -9.58e-09, -0.8507), (-0.5257, -9.58e-09, -0.8507), (-0.5257, -9.58e-09, -0.8507), (-0.5257, -9.58e-09, -0.8507), (0.5878, 0.809, 3.96e-08), (0.5878, 0.809, 3.96e-08), (0.5878, 0.809, 3.96e-08), (0.5878, 0.809, 3.96e-08), (0.5878, 0.809, 3.96e-08), (0.5878, 0.809, 3.96e-08), (-0.2764, 0.8506, -0.4472), (-0.2764, 0.8506, -0.4472), (-0.2764, 0.8506, -0.4472), (-0.2764, 0.8506, -0.4472), (-0.2764, 0.8506, -0.4472), (-0.6882, -0.5, -0.5257), (-0.6882, -0.5, -0.5257), (-0.6882, -0.5, -0.5257), (-0.6882, -0.5, -0.5257), (-0.6882, -0.5, -0.5257), (-0.6882, -0.5, -0.5257), (0.2764, -0.8506, 0.4472), (0.2764, -0.8506, 0.4472), (0.2764, -0.8506, 0.4472), (0.2764, -0.8506, 0.4472), (0.2764, -0.8506, 0.4472), (5.109e-09, 1.0, 3.96e-08), (5.109e-09, 1.0, 3.96e-08), (5.109e-09, 1.0, 3.96e-08), (5.109e-09, 1.0, 3.96e-08), (5.109e-09, 1.0, 3.96e-08), (5.109e-09, 1.0, 3.96e-08), (-0.6882, 0.5, -0.5257), (-0.6882, 0.5, -0.5257), (-0.6882, 0.5, -0.5257), (-0.6882, 0.5, -0.5257), (-0.6882, 0.5, -0.5257), (-0.6882, 0.5, -0.5257), (0.6882, -0.5, 0.5257), (0.6882, -0.5, 0.5257), (0.6882, -0.5, 0.5257), (0.6882, -0.5, 0.5257), (0.6882, -0.5, 0.5257), (0.6882, -0.5, 0.5257), (0.7236, 0.5257, -0.4472), (0.7236, 0.5257, -0.4472), (0.7236, 0.5257, -0.4472), (0.7236, 0.5257, -0.4472), (0.7236, 0.5257, -0.4472), (-0.8506, -9.58e-09, 0.5257), (-0.8506, -9.58e-09, 0.5257), (-0.8506, -9.58e-09, 0.5257), (-0.8506, -9.58e-09, 0.5257), (-0.8506, -9.58e-09, 0.5257), (-0.8506, -9.58e-09, 0.5257), (-0.7236, 0.5257, 0.4472), (-0.7236, 0.5257, 0.4472), (-0.7236, 0.5257, 0.4472), (-0.7236, 0.5257, 0.4472), (-0.7236, 0.5257, 0.4472), (0.2629, 0.809, -0.5257), (0.2629, 0.809, -0.5257), (0.2629, 0.809, -0.5257), (0.2629, 0.809, -0.5257), (0.2629, 0.809, -0.5257), (0.2629, 0.809, -0.5257), (-0.1625, 0.5, -0.8507), (-0.1625, 0.5, -0.8507), (-0.1625, 0.5, -0.8507), (-0.1625, 0.5, -0.8507), (-0.1625, 0.5, -0.8507), (-0.1625, 0.5, -0.8507), (-0.2629, -0.809, 0.5257), (-0.2629, -0.809, 0.5257), (-0.2629, -0.809, 0.5257), (-0.2629, -0.809, 0.5257), (-0.2629, -0.809, 0.5257), (-0.2629, -0.809, 0.5257), (-0.7236, -0.5257, 0.4472), (-0.7236, -0.5257, 0.4472), (-0.7236, -0.5257, 0.4472), (-0.7236, -0.5257, 0.4472), (-0.7236, -0.5257, 0.4472), (0.6882, 0.5, 0.5257), (0.6882, 0.5, 0.5257), (0.6882, 0.5, 0.5257), (0.6882, 0.5, 0.5257), (0.6882, 0.5, 0.5257), (0.6882, 0.5, 0.5257), (0.2764, 0.8506, 0.4472), (0.2764, 0.8506, 0.4472), (0.2764, 0.8506, 0.4472), (0.2764, 0.8506, 0.4472), (0.2764, 0.8506, 0.4472), (0.9511, 0.309, 3.96e-08), (0.9511, 0.309, 3.96e-08), (0.9511, 0.309, 3.96e-08), (0.9511, 0.309, 3.96e-08), (0.9511, 0.309, 3.96e-08), (0.9511, 0.309, 3.96e-08), (5.109e-09, -9.58e-09, 1.0), (5.109e-09, -9.58e-09, 1.0), (5.109e-09, -9.58e-09, 1.0), (5.109e-09, -9.58e-09, 1.0), (5.109e-09, -9.58e-09, 1.0), (-0.2629, 0.809, 0.5257), (-0.2629, 0.809, 0.5257), (-0.2629, 0.809, 0.5257), (-0.2629, 0.809, 0.5257), (-0.2629, 0.809, 0.5257), (-0.2629, 0.809, 0.5257), (0.5878, -0.809, 3.96e-08), (0.5878, -0.809, 3.96e-08), (0.5878, -0.809, 3.96e-08), (0.5878, -0.809, 3.96e-08), (0.5878, -0.809, 3.96e-08), (0.5878, -0.809, 3.96e-08), (0.5257, -9.58e-09, 0.8507), (0.5257, -9.58e-09, 0.8507), (0.5257, -9.58e-09, 0.8507), (0.5257, -9.58e-09, 0.8507), (0.5257, -9.58e-09, 0.8507), (0.5257, -9.58e-09, 0.8507), (0.8944, -9.58e-09, 0.4472), (0.8944, -9.58e-09, 0.4472), (0.8944, -9.58e-09, 0.4472), (0.8944, -9.58e-09, 0.4472), (0.8944, -9.58e-09, 0.4472), (0.9511, -0.309, 3.96e-08), (0.9511, -0.309, 3.96e-08), (0.9511, -0.309, 3.96e-08), (0.9511, -0.309, 3.96e-08), (0.9511, -0.309, 3.96e-08), (0.9511, -0.309, 3.96e-08), (0.2629, -0.809, -0.5257), (0.2629, -0.809, -0.5257), (0.2629, -0.809, -0.5257), (0.2629, -0.809, -0.5257), (0.2629, -0.809, -0.5257), (0.2629, -0.809, -0.5257), (-0.5878, -0.809, 3.96e-08), (-0.5878, -0.809, 3.96e-08), (-0.5878, -0.809, 3.96e-08), (-0.5878, -0.809, 3.96e-08), (-0.5878, -0.809, 3.96e-08), (-0.5878, -0.809, 3.96e-08), (5.109e-09, -1.0, 3.96e-08), (5.109e-09, -1.0, 3.96e-08), (5.109e-09, -1.0, 3.96e-08), (5.109e-09, -1.0, 3.96e-08), (5.109e-09, -1.0, 3.96e-08), (5.109e-09, -1.0, 3.96e-08), (-0.4253, -0.309, 0.8507), (-0.4253, -0.309, 0.8507), (-0.4253, -0.309, 0.8507), (-0.4253, -0.309, 0.8507), (-0.4253, -0.309, 0.8507), (-0.4253, -0.309, 0.8507), (0.1625, -0.5, 0.8507), (0.1625, -0.5, 0.8507), (0.1625, -0.5, 0.8507), (0.1625, -0.5, 0.8507), (0.1625, -0.5, 0.8507), (0.1625, -0.5, 0.8507), (0.4253, -0.309, -0.8507), (0.4253, -0.309, -0.8507), (0.4253, -0.309, -0.8507), (0.4253, -0.309, -0.8507), (0.4253, -0.309, -0.8507), (0.4253, -0.309, -0.8507), (0.7236, -0.5257, -0.4472), (0.7236, -0.5257, -0.4472), (0.7236, -0.5257, -0.4472), (0.7236, -0.5257, -0.4472), (0.7236, -0.5257, -0.4472), (-0.1625, -0.5, -0.8507), (-0.1625, -0.5, -0.8507), (-0.1625, -0.5, -0.8507), (-0.1625, -0.5, -0.8507), (-0.1625, -0.5, -0.8507), (-0.1625, -0.5, -0.8507), (0.1625, 0.5, 0.8507), (0.1625, 0.5, 0.8507), (0.1625, 0.5, 0.8507), (0.1625, 0.5, 0.8507), (0.1625, 0.5, 0.8507), (0.1625, 0.5, 0.8507)], [], [(0, 217, 228), (223, 217, 33), (0, 228, 51), (0, 51, 119), (0, 119, 39), (223, 33, 181), (28, 187, 199), (23, 68, 5), (63, 85, 17), (97, 113, 57), (223, 181, 164), (28, 199, 193), (23, 5, 45), (63, 17, 79), (97, 57, 147), (74, 91, 211), (131, 125, 205), (108, 102, 11), (142, 158, 234), (176, 136, 170), (228, 187, 28), (228, 217, 187), (217, 223, 187), (33, 39, 97), (33, 217, 39), (217, 0, 39), (51, 68, 23), (51, 228, 68), (228, 28, 68), (119, 85, 63), (119, 51, 85), (51, 23, 85), (39, 113, 97), (39, 119, 113), (119, 63, 113), (181, 147, 176), (181, 33, 147), (33, 97, 147), (199, 164, 74), (199, 187, 164), (187, 223, 164), (5, 193, 131), (5, 68, 193), (68, 28, 193), (17, 45, 108), (17, 85, 45), (85, 23, 45), (57, 79, 142), (57, 113, 79), (113, 63, 79), (164, 91, 74), (164, 181, 91), (181, 176, 91), (193, 125, 131), (193, 199, 125), (199, 74, 125), (45, 102, 108), (45, 5, 102), (5, 131, 102), (79, 158, 142), (79, 17, 158), (17, 108, 158), (147, 136, 176), (147, 57, 136), (57, 142, 136), (211, 170, 153), (211, 91, 170), (91, 176, 170), (205, 211, 153), (205, 125, 211), (125, 74, 211), (11, 205, 153), (11, 102, 205), (102, 131, 205), (234, 11, 153), (234, 158, 11), (158, 108, 11), (170, 234, 153), (170, 136, 234), (136, 142, 234)])
me_icosphere.materials.append(mat_material2)
me_icosphere.materials.append(mat_material3)
me_icosphere.materials.append(None)
me_icosphere.materials.append(None)
me_icosphere.use_remesh_preserve_volume = False
me_icosphere.use_remesh_preserve_attributes = False
me_icosphere.use_mirror_vertex_groups = False
me_icosphere.update()

# ---- objects
ob_spot = bpy.data.objects.new('Spot', light_spot)
ob_point = bpy.data.objects.new('Point', light_point)
ob_torus = bpy.data.objects.new('Torus', me_torus)
ob_icosphere = bpy.data.objects.new('Icosphere', me_icosphere)
ob_lamp = bpy.data.objects.new('Lamp', light_lamp)
ob_camera = bpy.data.objects.new('Camera', cam_camera)

# ---- transforms, parenting, visibility, modifiers, constraints
ob_spot.location = (0.01072, -1.414, 3.831)
ob_spot.rotation_euler = (0.6726, -0.06763, 0.077)
ob_spot.hide_viewport = True
ob_spot.hide_select = True
ob_spot.hide_render = True
ob_spot.lineart.crease_threshold = 0.0
ob_point.location = (0.1143, -0.0191, 2.227)
ob_point.scale = (5.914, 5.914, 5.914)
ob_point.lineart.crease_threshold = 0.0
ob_torus.location = (-0.01424, -0.0208, 2.158)
ob_torus.rotation_euler = (9.319, 1.592, 6.17)
ob_torus.scale = (2.0, 2.0, 2.0)
ob_torus.lineart.crease_threshold = 0.0
ob_icosphere.location = (0.01145, -0.02353, 2.192)
ob_icosphere.rotation_euler = (-0.007135, -0.01509, 4.232)
ob_icosphere.lineart.crease_threshold = 0.0
_m = ob_icosphere.modifiers.new('ParticleSystem 1', 'PARTICLE_SYSTEM')
ob_lamp.location = (4.076, 1.005, 5.904)
ob_lamp.rotation_euler = (0.6503, 0.05522, 1.866)
ob_lamp.lock_rotations_4d = False
ob_lamp.empty_display_type = 'ARROWS'
ob_lamp.color = (0.0, 0.0, 0.0, 0.0)
ob_lamp.lineart.crease_threshold = 0.0
ob_camera.location = (11.09, 0.2088, 2.967)
ob_camera.rotation_euler = (-17.34, 0.01471, -4.691)
ob_camera.lock_rotations_4d = False
ob_camera.empty_display_type = 'ARROWS'
ob_camera.color = (0.0, 0.0, 0.0, 0.0)
ob_camera.display_type = 'WIRE'
ob_camera.lineart.crease_threshold = 0.0

# ---- collection membership
col_collection_1.objects.link(ob_spot)
col_collection_1.objects.link(ob_point)
col_collection_1.objects.link(ob_torus)
col_collection_1.objects.link(ob_icosphere)
col_collection_1.objects.link(ob_lamp)
col_collection_1.objects.link(ob_camera)

# ---- scene / render settings (as saved in the file)
scene.camera = ob_camera
scene.frame_start = 1; scene.frame_end = 13; scene.frame_set(1)
scene.render.engine = 'BLENDER_EEVEE_NEXT'
scene.render.image_settings.color_mode = 'RGB'
scene.render.image_settings.compression = 90
scene.render.resolution_percentage = 50
scene.render.dither_intensity = 0.0
scene.cycles.use_denoising = False
scene.cycles.samples = 10
scene.cycles.sampling_pattern = 'TABULATED_SOBOL'
scene.cycles.light_sampling_threshold = 0.0
scene.cycles.use_adaptive_sampling = False
scene.cycles.use_light_tree = False
scene.cycles.blur_glossy = 0.0
scene.cycles.volume_bounces = 1
scene.cycles.pixel_filter_type = 'GAUSSIAN'
scene.cycles.sample_clamp_indirect = 0.0
scene.view_settings.view_transform = 'Standard'
bpy.context.view_layer.update()
